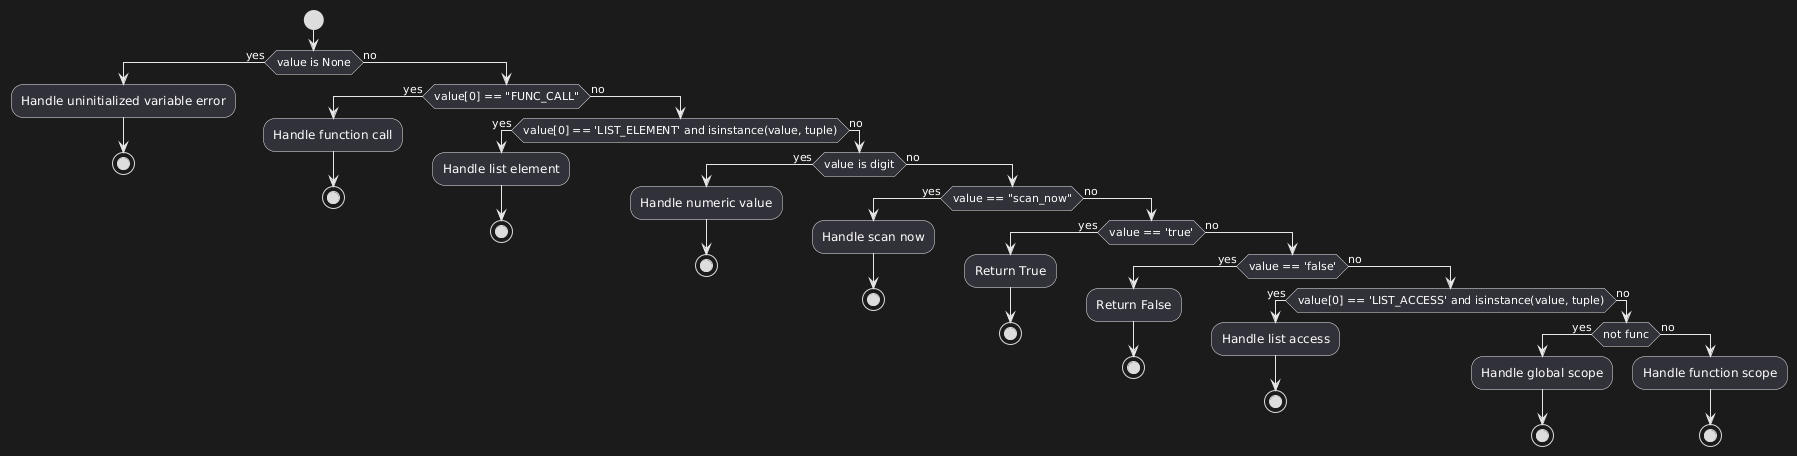

The diagram above was rendered by PlantUML. Its source (embedded in the PNG):
@startuml
start
if (value is None) then (yes)
  :Handle uninitialized variable error;
  stop
else (no)
  if (value[0] == "FUNC_CALL") then (yes)
    :Handle function call;
    stop
  else (no)
    if (value[0] == 'LIST_ELEMENT' and isinstance(value, tuple)) then (yes)
      :Handle list element;
      stop
    else (no)
      if (value is digit) then (yes)
        :Handle numeric value;
        stop
      else (no)
        if (value == "scan_now") then (yes)
          :Handle scan now;
          stop
        else (no)
          if (value == 'true') then (yes)
            :Return True;
            stop
          else (no)
            if (value == 'false') then (yes)
              :Return False;
              stop
            else (no)
              if (value[0] == 'LIST_ACCESS' and isinstance(value, tuple)) then (yes)
                :Handle list access;
                stop
              else (no)
                if (not func) then (yes)
                  :Handle global scope;
                  stop
                else (no)
                  :Handle function scope;
                  stop
                endif
              endif
            endif
          endif
        endif
      endif
    endif
  endif
endif
@enduml